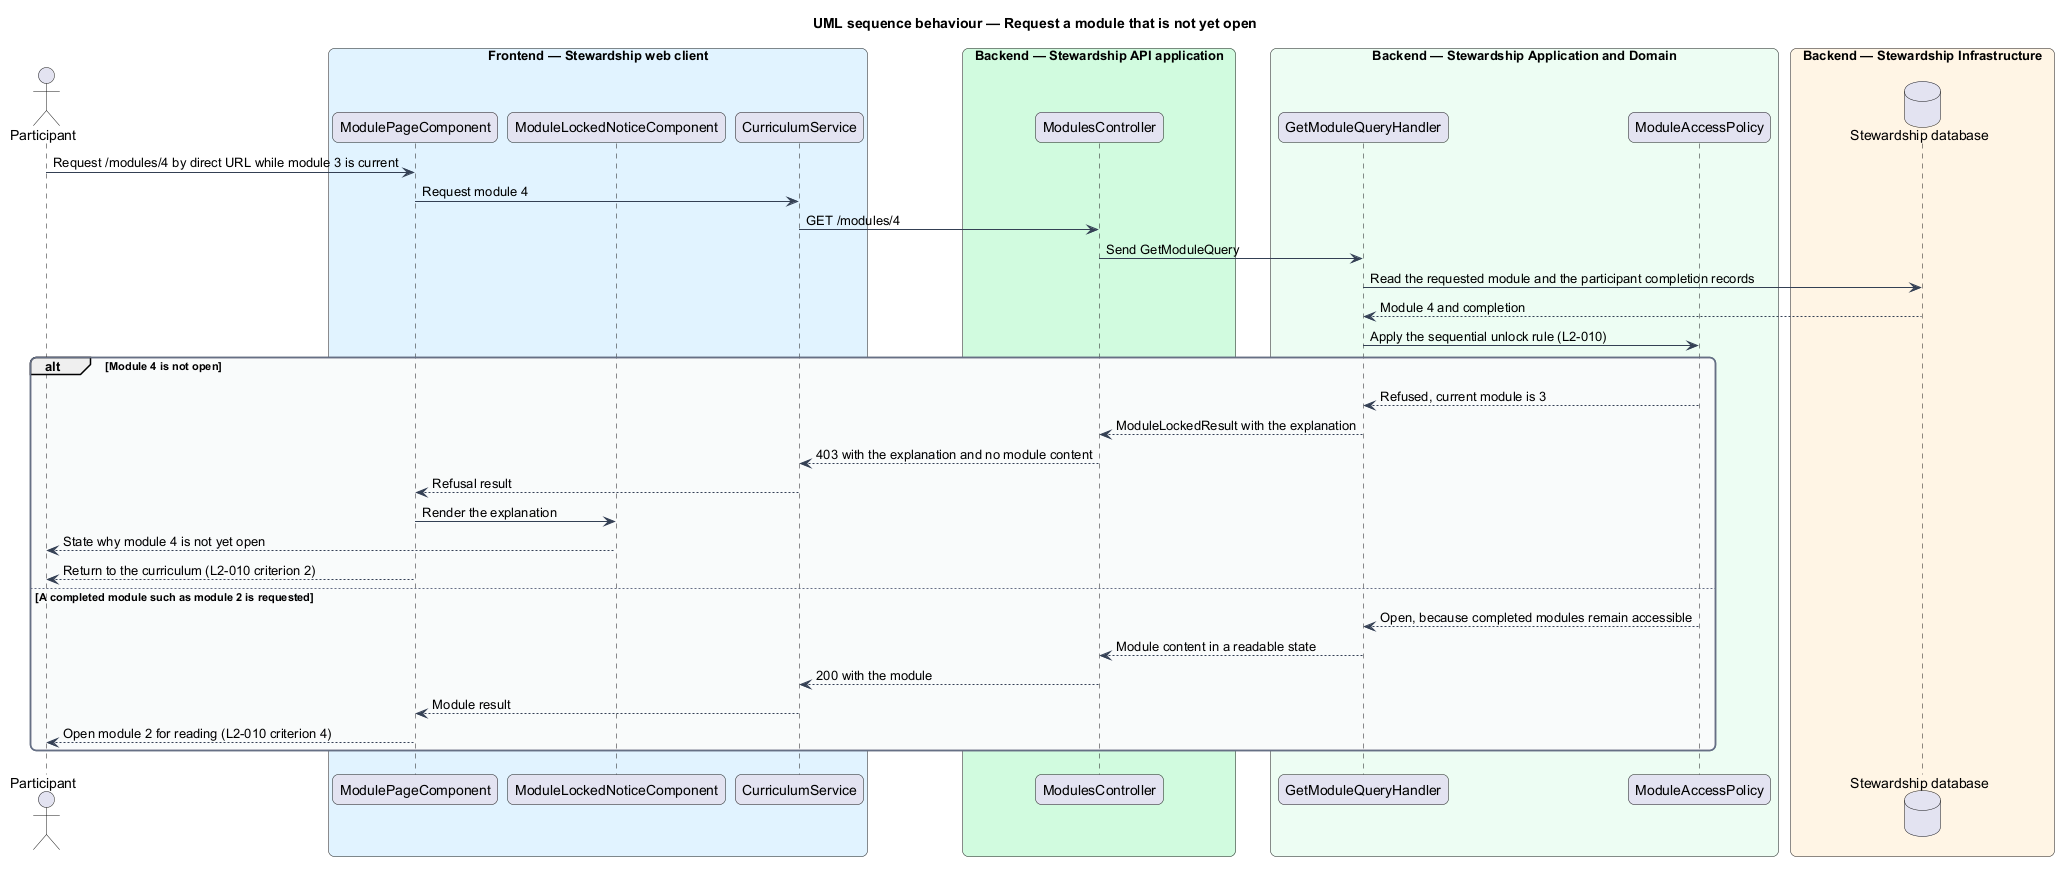

The diagram above was rendered by PlantUML. Its source (embedded in the PNG):
@startuml
title UML sequence behaviour — Request a module that is not yet open
skinparam backgroundColor #FFFFFF
skinparam shadowing false
skinparam roundcorner 12
skinparam defaultFontName Arial
skinparam ArrowColor #344054
skinparam rectangle {
  BorderColor #344054
  FontColor #101828
}
skinparam package {
  BorderColor #667085
  FontColor #101828
  BackgroundColor #F9FAFB
}
actor "Participant" as actor
box "Frontend — Stewardship web client" #E0F2FE
  participant "ModulePageComponent" as target
  participant "ModuleLockedNoticeComponent" as notice
  participant "CurriculumService" as client
end box
box "Backend — Stewardship API application" #D1FADF
  participant "ModulesController" as controller
end box
box "Backend — Stewardship Application and Domain" #ECFDF3
  participant "GetModuleQueryHandler" as handler
  participant "ModuleAccessPolicy" as policy
end box
box "Backend — Stewardship Infrastructure" #FFF4E5
  database "Stewardship database" as db
end box

actor -> target : Request /modules/4 by direct URL while module 3 is current
target -> client : Request module 4
client -> controller : GET /modules/4
controller -> handler : Send GetModuleQuery
handler -> db : Read the requested module and the participant completion records
db --> handler : Module 4 and completion
handler -> policy : Apply the sequential unlock rule (L2-010)
alt Module 4 is not open
  policy --> handler : Refused, current module is 3
  handler --> controller : ModuleLockedResult with the explanation
  controller --> client : 403 with the explanation and no module content
  client --> target : Refusal result
  target -> notice : Render the explanation
  notice --> actor : State why module 4 is not yet open
  target --> actor : Return to the curriculum (L2-010 criterion 2)
else A completed module such as module 2 is requested
  policy --> handler : Open, because completed modules remain accessible
  handler --> controller : Module content in a readable state
  controller --> client : 200 with the module
  client --> target : Module result
  target --> actor : Open module 2 for reading (L2-010 criterion 4)
end
@enduml